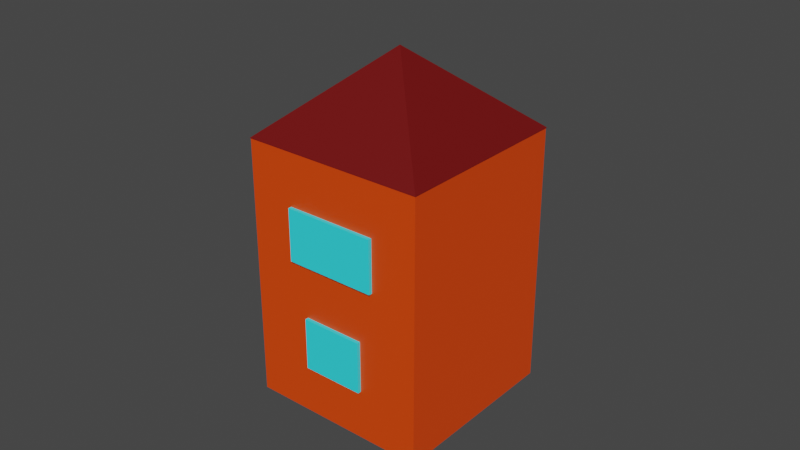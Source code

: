 # Source: house2.blend  (saved by Blender 2.83.19; exported with 4.5.12 LTS)
import bpy
from mathutils import Matrix  # noqa: F401  (used for matrix-valued properties, if any)

bpy.ops.wm.read_factory_settings(use_empty=True)
scene = bpy.context.scene
scene.name = 'Scene'

# ---- collections
col_collection = bpy.data.collections.new('Collection'); scene.collection.children.link(col_collection)

# ---- materials (node trees are filled in below, after node groups)
mat_material_003 = bpy.data.materials.new('Material.003')
mat_material_003.use_transparent_shadow = False
mat_material_001 = bpy.data.materials.new('Material.001')
mat_material_001.use_transparent_shadow = False
mat_material_002 = bpy.data.materials.new('Material.002')
mat_material_002.use_transparent_shadow = False
mat_material_004 = bpy.data.materials.new('Material.004')
mat_material_004.use_transparent_shadow = False
mat_material_005 = bpy.data.materials.new('Material.005')
mat_material_005.use_transparent_shadow = False
mat_material_006 = bpy.data.materials.new('Material.006')
mat_material_006.use_transparent_shadow = False
mat_material_007 = bpy.data.materials.new('Material.007')
mat_material_007.use_transparent_shadow = False
mat_material_008 = bpy.data.materials.new('Material.008')
mat_material_008.use_transparent_shadow = False

# ---- material node trees
mat_material_003.use_nodes = True; mat_material_003.node_tree.nodes.clear()
_N = mat_material_003.node_tree.nodes; _L = mat_material_003.node_tree.links
n0 = _N.new('ShaderNodeBsdfPrincipled'); n0.name = 'Principled BSDF'; n0.location = (10, 300)
n0.distribution = 'GGX'
n0.subsurface_method = 'BURLEY'
n0.inputs[0].default_value = (0.8714, 0.06297, 0.0, 1.0)
n0.inputs[3].default_value = 1.45
n0.inputs[27].default_value = (0.0, 0.0, 0.0, 1.0)
n0.inputs[28].default_value = 1.0
n1 = _N.new('ShaderNodeOutputMaterial'); n1.name = 'Material Output'; n1.location = (300, 300)
_L.new(n0.outputs[0], n1.inputs[0])
n1.is_active_output = True
mat_material_001.use_nodes = True; mat_material_001.node_tree.nodes.clear()
_N = mat_material_001.node_tree.nodes; _L = mat_material_001.node_tree.links
n0 = _N.new('ShaderNodeBsdfPrincipled'); n0.name = 'Principled BSDF'; n0.location = (10, 300)
n0.distribution = 'GGX'
n0.subsurface_method = 'BURLEY'
n0.inputs[0].default_value = (0.0356, 0.8796, 0.9823, 1.0)
n0.inputs[3].default_value = 1.45
n0.inputs[13].default_value = 0.5045
n0.inputs[27].default_value = (0.0, 0.0, 0.0, 1.0)
n0.inputs[28].default_value = 1.0
n1 = _N.new('ShaderNodeOutputMaterial'); n1.name = 'Material Output'; n1.location = (300, 300)
_L.new(n0.outputs[0], n1.inputs[0])
n1.is_active_output = True
mat_material_002.use_nodes = True; mat_material_002.node_tree.nodes.clear()
_N = mat_material_002.node_tree.nodes; _L = mat_material_002.node_tree.links
n0 = _N.new('ShaderNodeBsdfPrincipled'); n0.name = 'Principled BSDF'; n0.location = (10, 300)
n0.distribution = 'GGX'
n0.subsurface_method = 'BURLEY'
n0.inputs[0].default_value = (0.15, 0.002732, 0.002732, 1.0)
n0.inputs[3].default_value = 1.45
n0.inputs[27].default_value = (0.0, 0.0, 0.0, 1.0)
n0.inputs[28].default_value = 1.0
n1 = _N.new('ShaderNodeOutputMaterial'); n1.name = 'Material Output'; n1.location = (300, 300)
_L.new(n0.outputs[0], n1.inputs[0])
n1.is_active_output = True
mat_material_004.use_nodes = True; mat_material_004.node_tree.nodes.clear()
_N = mat_material_004.node_tree.nodes; _L = mat_material_004.node_tree.links
n0 = _N.new('ShaderNodeBsdfPrincipled'); n0.name = 'Principled BSDF'; n0.location = (10, 300)
n0.distribution = 'GGX'
n0.subsurface_method = 'BURLEY'
n0.inputs[0].default_value = (0.0356, 0.8796, 0.9823, 1.0)
n0.inputs[3].default_value = 1.45
n0.inputs[13].default_value = 0.5045
n0.inputs[27].default_value = (0.0, 0.0, 0.0, 1.0)
n0.inputs[28].default_value = 1.0
n1 = _N.new('ShaderNodeOutputMaterial'); n1.name = 'Material Output'; n1.location = (300, 300)
_L.new(n0.outputs[0], n1.inputs[0])
n1.is_active_output = True
mat_material_005.use_nodes = True; mat_material_005.node_tree.nodes.clear()
_N = mat_material_005.node_tree.nodes; _L = mat_material_005.node_tree.links
n0 = _N.new('ShaderNodeBsdfPrincipled'); n0.name = 'Principled BSDF'; n0.location = (10, 300)
n0.distribution = 'GGX'
n0.subsurface_method = 'BURLEY'
n0.inputs[0].default_value = (0.0356, 0.8796, 0.9823, 1.0)
n0.inputs[3].default_value = 1.45
n0.inputs[13].default_value = 0.5045
n0.inputs[27].default_value = (0.0, 0.0, 0.0, 1.0)
n0.inputs[28].default_value = 1.0
n1 = _N.new('ShaderNodeOutputMaterial'); n1.name = 'Material Output'; n1.location = (300, 300)
_L.new(n0.outputs[0], n1.inputs[0])
n1.is_active_output = True
mat_material_006.use_nodes = True; mat_material_006.node_tree.nodes.clear()
_N = mat_material_006.node_tree.nodes; _L = mat_material_006.node_tree.links
n0 = _N.new('ShaderNodeBsdfPrincipled'); n0.name = 'Principled BSDF'; n0.location = (10, 300)
n0.distribution = 'GGX'
n0.subsurface_method = 'BURLEY'
n0.inputs[0].default_value = (0.0356, 0.8796, 0.9823, 1.0)
n0.inputs[3].default_value = 1.45
n0.inputs[13].default_value = 0.5045
n0.inputs[27].default_value = (0.0, 0.0, 0.0, 1.0)
n0.inputs[28].default_value = 1.0
n1 = _N.new('ShaderNodeOutputMaterial'); n1.name = 'Material Output'; n1.location = (300, 300)
_L.new(n0.outputs[0], n1.inputs[0])
n1.is_active_output = True
mat_material_007.use_nodes = True; mat_material_007.node_tree.nodes.clear()
_N = mat_material_007.node_tree.nodes; _L = mat_material_007.node_tree.links
n0 = _N.new('ShaderNodeBsdfPrincipled'); n0.name = 'Principled BSDF'; n0.location = (10, 300)
n0.distribution = 'GGX'
n0.subsurface_method = 'BURLEY'
n0.inputs[0].default_value = (0.0356, 0.8796, 0.9823, 1.0)
n0.inputs[3].default_value = 1.45
n0.inputs[13].default_value = 0.5045
n0.inputs[27].default_value = (0.0, 0.0, 0.0, 1.0)
n0.inputs[28].default_value = 1.0
n1 = _N.new('ShaderNodeOutputMaterial'); n1.name = 'Material Output'; n1.location = (300, 300)
_L.new(n0.outputs[0], n1.inputs[0])
n1.is_active_output = True
mat_material_008.use_nodes = True; mat_material_008.node_tree.nodes.clear()
_N = mat_material_008.node_tree.nodes; _L = mat_material_008.node_tree.links
n0 = _N.new('ShaderNodeBsdfPrincipled'); n0.name = 'Principled BSDF'; n0.location = (10, 300)
n0.distribution = 'GGX'
n0.subsurface_method = 'BURLEY'
n0.inputs[0].default_value = (0.0356, 0.8796, 0.9823, 1.0)
n0.inputs[3].default_value = 1.45
n0.inputs[13].default_value = 0.5045
n0.inputs[27].default_value = (0.0, 0.0, 0.0, 1.0)
n0.inputs[28].default_value = 1.0
n1 = _N.new('ShaderNodeOutputMaterial'); n1.name = 'Material Output'; n1.location = (300, 300)
_L.new(n0.outputs[0], n1.inputs[0])
n1.is_active_output = True

# ---- world
world_world = bpy.data.worlds.new('World'); scene.world = world_world
world_world.use_nodes = True; world_world.node_tree.nodes.clear()
_N = world_world.node_tree.nodes; _L = world_world.node_tree.links
n0 = _N.new('ShaderNodeOutputWorld'); n0.name = 'World Output'; n0.location = (300, 300)
n1 = _N.new('ShaderNodeBackground'); n1.name = 'Background'; n1.location = (10, 300)
n1.inputs[0].default_value = (0.05088, 0.05088, 0.05088, 1.0)
_L.new(n1.outputs[0], n0.inputs[0])
n0.is_active_output = True
world_world.color = (0.05088, 0.05088, 0.05088)
world_world.use_sun_shadow = False
world_world.sun_shadow_jitter_overblur = 0.0

# ---- meshes
me_cube_001 = bpy.data.meshes.new('Cube.001')
me_cube_001.from_pydata([(-1.0, -1.0, -1.0), (-1.0, -1.0, 1.0), (-1.0, 1.0, -1.0), (-1.0, 1.0, 1.0), (1.0, -1.0, -1.0), (1.0, -1.0, 1.0), (1.0, 1.0, -1.0), (1.0, 1.0, 1.0)], [], [(0, 1, 3, 2), (2, 3, 7, 6), (6, 7, 5, 4), (4, 5, 1, 0), (2, 6, 4, 0), (7, 3, 1, 5)])
_uv = me_cube_001.uv_layers.new(name='UVMap')
_uv.uv.foreach_set('vector', [0.375, 0.0, 0.625, 0.0, 0.625, 0.25, 0.375, 0.25, 0.375, 0.25, 0.625, 0.25, 0.625, 0.5, 0.375, 0.5, 0.375, 0.5, 0.625, 0.5, 0.625, 0.75, 0.375, 0.75, 0.375, 0.75, 0.625, 0.75, 0.625, 1.0, 0.375, 1.0, 0.125, 0.5, 0.375, 0.5, 0.375, 0.75, 0.125, 0.75, 0.625, 0.5, 0.875, 0.5, 0.875, 0.75, 0.625, 0.75])
me_cube_001.materials.append(mat_material_003)
me_cube_001.use_remesh_fix_poles = True
me_cube_001.use_remesh_preserve_attributes = False
me_cube_001.use_mirror_vertex_groups = False
me_cube_001.update()
me_cube_002 = bpy.data.meshes.new('Cube.002')
me_cube_002.from_pydata([(-1.0, -1.0, -1.0), (-1.0, -1.0, 1.0), (-1.0, 1.0, -1.0), (-1.0, 1.0, 1.0), (1.0, -1.0, -1.0), (1.0, -1.0, 1.0), (1.0, 1.0, -1.0), (1.0, 1.0, 1.0)], [], [(0, 1, 3, 2), (2, 3, 7, 6), (6, 7, 5, 4), (4, 5, 1, 0), (2, 6, 4, 0), (7, 3, 1, 5)])
_uv = me_cube_002.uv_layers.new(name='UVMap')
_uv.uv.foreach_set('vector', [0.375, 0.0, 0.625, 0.0, 0.625, 0.25, 0.375, 0.25, 0.375, 0.25, 0.625, 0.25, 0.625, 0.5, 0.375, 0.5, 0.375, 0.5, 0.625, 0.5, 0.625, 0.75, 0.375, 0.75, 0.375, 0.75, 0.625, 0.75, 0.625, 1.0, 0.375, 1.0, 0.125, 0.5, 0.375, 0.5, 0.375, 0.75, 0.125, 0.75, 0.625, 0.5, 0.875, 0.5, 0.875, 0.75, 0.625, 0.75])
me_cube_002.materials.append(mat_material_001)
me_cube_002.use_remesh_fix_poles = True
me_cube_002.use_remesh_preserve_attributes = False
me_cube_002.use_mirror_vertex_groups = False
me_cube_002.update()
me_cube_008 = bpy.data.meshes.new('Cube.008')
me_cube_008.from_pydata([(-1.0, -1.0, -1.0), (-1.0, -1.0, 1.0), (-1.0, 1.0, -1.0), (-1.0, 1.0, 1.0), (1.0, -1.0, -1.0), (1.0, -1.0, 1.0), (1.0, 1.0, -1.0), (1.0, 1.0, 1.0)], [], [(0, 1, 3, 2), (2, 3, 7, 6), (6, 7, 5, 4), (4, 5, 1, 0), (2, 6, 4, 0), (7, 3, 1, 5)])
_uv = me_cube_008.uv_layers.new(name='UVMap')
_uv.uv.foreach_set('vector', [0.375, 0.0, 0.625, 0.0, 0.625, 0.25, 0.375, 0.25, 0.375, 0.25, 0.625, 0.25, 0.625, 0.5, 0.375, 0.5, 0.375, 0.5, 0.625, 0.5, 0.625, 0.75, 0.375, 0.75, 0.375, 0.75, 0.625, 0.75, 0.625, 1.0, 0.375, 1.0, 0.125, 0.5, 0.375, 0.5, 0.375, 0.75, 0.125, 0.75, 0.625, 0.5, 0.875, 0.5, 0.875, 0.75, 0.625, 0.75])
me_cube_008.materials.append(mat_material_002)
me_cube_008.use_remesh_fix_poles = True
me_cube_008.use_remesh_preserve_attributes = False
me_cube_008.use_mirror_vertex_groups = False
me_cube_008.update()
me_cube_013 = bpy.data.meshes.new('Cube.013')
me_cube_013.from_pydata([(-1.0, -1.0, -1.0), (-1.0, -1.0, 1.0), (-1.0, 1.0, -1.0), (-1.0, 1.0, 1.0), (1.0, -1.0, -1.0), (1.0, -1.0, 1.0), (1.0, 1.0, -1.0), (1.0, 1.0, 1.0)], [], [(0, 1, 3, 2), (2, 3, 7, 6), (6, 7, 5, 4), (4, 5, 1, 0), (2, 6, 4, 0), (7, 3, 1, 5)])
_uv = me_cube_013.uv_layers.new(name='UVMap')
_uv.uv.foreach_set('vector', [0.375, 0.0, 0.625, 0.0, 0.625, 0.25, 0.375, 0.25, 0.375, 0.25, 0.625, 0.25, 0.625, 0.5, 0.375, 0.5, 0.375, 0.5, 0.625, 0.5, 0.625, 0.75, 0.375, 0.75, 0.375, 0.75, 0.625, 0.75, 0.625, 1.0, 0.375, 1.0, 0.125, 0.5, 0.375, 0.5, 0.375, 0.75, 0.125, 0.75, 0.625, 0.5, 0.875, 0.5, 0.875, 0.75, 0.625, 0.75])
me_cube_013.materials.append(mat_material_004)
me_cube_013.use_remesh_fix_poles = True
me_cube_013.use_remesh_preserve_attributes = False
me_cube_013.use_mirror_vertex_groups = False
me_cube_013.update()
me_cube_014 = bpy.data.meshes.new('Cube.014')
me_cube_014.from_pydata([(-1.0, -1.0, -1.0), (-1.0, -1.0, 1.0), (-1.0, 1.0, -1.0), (-1.0, 1.0, 1.0), (1.0, -1.0, -1.0), (1.0, -1.0, 1.0), (1.0, 1.0, -1.0), (1.0, 1.0, 1.0)], [], [(0, 1, 3, 2), (2, 3, 7, 6), (6, 7, 5, 4), (4, 5, 1, 0), (2, 6, 4, 0), (7, 3, 1, 5)])
_uv = me_cube_014.uv_layers.new(name='UVMap')
_uv.uv.foreach_set('vector', [0.375, 0.0, 0.625, 0.0, 0.625, 0.25, 0.375, 0.25, 0.375, 0.25, 0.625, 0.25, 0.625, 0.5, 0.375, 0.5, 0.375, 0.5, 0.625, 0.5, 0.625, 0.75, 0.375, 0.75, 0.375, 0.75, 0.625, 0.75, 0.625, 1.0, 0.375, 1.0, 0.125, 0.5, 0.375, 0.5, 0.375, 0.75, 0.125, 0.75, 0.625, 0.5, 0.875, 0.5, 0.875, 0.75, 0.625, 0.75])
me_cube_014.materials.append(mat_material_005)
me_cube_014.use_remesh_fix_poles = True
me_cube_014.use_remesh_preserve_attributes = False
me_cube_014.use_mirror_vertex_groups = False
me_cube_014.update()
me_cube_015 = bpy.data.meshes.new('Cube.015')
me_cube_015.from_pydata([(-1.0, -1.0, -1.0), (-1.0, -1.0, 1.0), (-1.0, 1.0, -1.0), (-1.0, 1.0, 1.0), (1.0, -1.0, -1.0), (1.0, -1.0, 1.0), (1.0, 1.0, -1.0), (1.0, 1.0, 1.0)], [], [(0, 1, 3, 2), (2, 3, 7, 6), (6, 7, 5, 4), (4, 5, 1, 0), (2, 6, 4, 0), (7, 3, 1, 5)])
_uv = me_cube_015.uv_layers.new(name='UVMap')
_uv.uv.foreach_set('vector', [0.375, 0.0, 0.625, 0.0, 0.625, 0.25, 0.375, 0.25, 0.375, 0.25, 0.625, 0.25, 0.625, 0.5, 0.375, 0.5, 0.375, 0.5, 0.625, 0.5, 0.625, 0.75, 0.375, 0.75, 0.375, 0.75, 0.625, 0.75, 0.625, 1.0, 0.375, 1.0, 0.125, 0.5, 0.375, 0.5, 0.375, 0.75, 0.125, 0.75, 0.625, 0.5, 0.875, 0.5, 0.875, 0.75, 0.625, 0.75])
me_cube_015.materials.append(mat_material_006)
me_cube_015.use_remesh_fix_poles = True
me_cube_015.use_remesh_preserve_attributes = False
me_cube_015.use_mirror_vertex_groups = False
me_cube_015.update()
me_cone = bpy.data.meshes.new('Cone')
me_cone.from_pydata([(0.0, 5.0, -0.5), (5.0, -2.186e-07, -0.5), (-4.371e-07, -5.0, -0.5), (-5.0, 5.962e-08, -0.5), (0.0, 0.0, 0.5)], [], [(0, 4, 1), (1, 4, 2), (2, 4, 3), (3, 4, 0), (0, 1, 2, 3)])
_uv = me_cone.uv_layers.new(name='UVMap')
_uv.uv.foreach_set('vector', [0.25, 0.49, 0.25, 0.25, 0.49, 0.25, 0.49, 0.25, 0.25, 0.25, 0.25, 0.01, 0.25, 0.01, 0.25, 0.25, 0.01, 0.25, 0.01, 0.25, 0.25, 0.25, 0.25, 0.49, 0.75, 0.49, 0.99, 0.25, 0.75, 0.01, 0.51, 0.25])
me_cone.materials.append(mat_material_002)
me_cone.use_remesh_fix_poles = True
me_cone.use_remesh_preserve_attributes = False
me_cone.use_mirror_vertex_groups = False
me_cone.update()
me_cube_016 = bpy.data.meshes.new('Cube.016')
me_cube_016.from_pydata([(-1.0, -1.0, -1.0), (-1.0, -1.0, 1.0), (-1.0, 1.0, -1.0), (-1.0, 1.0, 1.0), (1.0, -1.0, -1.0), (1.0, -1.0, 1.0), (1.0, 1.0, -1.0), (1.0, 1.0, 1.0)], [], [(0, 1, 3, 2), (2, 3, 7, 6), (6, 7, 5, 4), (4, 5, 1, 0), (2, 6, 4, 0), (7, 3, 1, 5)])
_uv = me_cube_016.uv_layers.new(name='UVMap')
_uv.uv.foreach_set('vector', [0.375, 0.0, 0.625, 0.0, 0.625, 0.25, 0.375, 0.25, 0.375, 0.25, 0.625, 0.25, 0.625, 0.5, 0.375, 0.5, 0.375, 0.5, 0.625, 0.5, 0.625, 0.75, 0.375, 0.75, 0.375, 0.75, 0.625, 0.75, 0.625, 1.0, 0.375, 1.0, 0.125, 0.5, 0.375, 0.5, 0.375, 0.75, 0.125, 0.75, 0.625, 0.5, 0.875, 0.5, 0.875, 0.75, 0.625, 0.75])
me_cube_016.materials.append(mat_material_007)
me_cube_016.use_remesh_fix_poles = True
me_cube_016.use_remesh_preserve_attributes = False
me_cube_016.use_mirror_vertex_groups = False
me_cube_016.update()
me_cube_017 = bpy.data.meshes.new('Cube.017')
me_cube_017.from_pydata([(-1.0, -1.0, -1.0), (-1.0, -1.0, 1.0), (-1.0, 1.0, -1.0), (-1.0, 1.0, 1.0), (1.0, -1.0, -1.0), (1.0, -1.0, 1.0), (1.0, 1.0, -1.0), (1.0, 1.0, 1.0)], [], [(0, 1, 3, 2), (2, 3, 7, 6), (6, 7, 5, 4), (4, 5, 1, 0), (2, 6, 4, 0), (7, 3, 1, 5)])
_uv = me_cube_017.uv_layers.new(name='UVMap')
_uv.uv.foreach_set('vector', [0.375, 0.0, 0.625, 0.0, 0.625, 0.25, 0.375, 0.25, 0.375, 0.25, 0.625, 0.25, 0.625, 0.5, 0.375, 0.5, 0.375, 0.5, 0.625, 0.5, 0.625, 0.75, 0.375, 0.75, 0.375, 0.75, 0.625, 0.75, 0.625, 1.0, 0.375, 1.0, 0.125, 0.5, 0.375, 0.5, 0.375, 0.75, 0.125, 0.75, 0.625, 0.5, 0.875, 0.5, 0.875, 0.75, 0.625, 0.75])
me_cube_017.materials.append(mat_material_008)
me_cube_017.use_remesh_fix_poles = True
me_cube_017.use_remesh_preserve_attributes = False
me_cube_017.use_mirror_vertex_groups = False
me_cube_017.update()

# ---- objects
ob_house = bpy.data.objects.new('house', me_cube_001)
ob_cube_001 = bpy.data.objects.new('Cube.001', me_cube_002)
ob_door = bpy.data.objects.new('door', me_cube_008)
ob_cube_002 = bpy.data.objects.new('Cube.002', me_cube_013)
ob_cube_003 = bpy.data.objects.new('Cube.003', me_cube_014)
ob_cube_004 = bpy.data.objects.new('Cube.004', me_cube_015)
ob_cone = bpy.data.objects.new('Cone', me_cone)
ob_cube_005 = bpy.data.objects.new('Cube.005', me_cube_016)
ob_cube_006 = bpy.data.objects.new('Cube.006', me_cube_017)

# ---- transforms, parenting, visibility, modifiers, constraints
ob_house.location = (0.0, 0.0, 0.0)
ob_house.scale = (7.0, 7.0, 10.0)
ob_house.lineart.crease_threshold = 0.0
ob_cube_001.parent = ob_house
ob_cube_001.location = (-1.01, 0.4749, 0.4)
ob_cube_001.scale = (0.02, 0.24, 0.2)
ob_cube_001.lineart.crease_threshold = 0.0
ob_door.parent = ob_house
ob_door.location = (-1.01, 0.0, -0.5993)
ob_door.scale = (0.02, 0.37, 0.4)
ob_door.lineart.crease_threshold = 0.0
ob_cube_002.parent = ob_house
ob_cube_002.location = (-1.01, -0.4749, 0.4)
ob_cube_002.scale = (0.02, 0.24, 0.2)
ob_cube_002.lineart.crease_threshold = 0.0
ob_cube_003.parent = ob_house
ob_cube_003.location = (0.0, -1.019, 0.4)
ob_cube_003.rotation_euler = (0.0, 0.0, 1.571)
ob_cube_003.scale = (0.02, 0.5, 0.2)
ob_cube_003.lineart.crease_threshold = 0.0
ob_cube_004.parent = ob_house
ob_cube_004.location = (0.0, 1.019, 0.4)
ob_cube_004.rotation_euler = (0.0, 0.0, 1.571)
ob_cube_004.scale = (0.02, 0.5, 0.2)
ob_cube_004.lineart.crease_threshold = 0.0
ob_cone.parent = ob_house
ob_cone.location = (0.0, 0.0, 1.303)
ob_cone.rotation_euler = (0.0, 0.0, 0.7854)
ob_cone.scale = (0.285, 0.285, 0.61)
ob_cone.lineart.crease_threshold = 0.0
ob_cube_005.parent = ob_house
ob_cube_005.location = (0.0, -1.019, -0.4142)
ob_cube_005.rotation_euler = (0.0, 0.0, 1.571)
ob_cube_005.scale = (0.02, 0.34, 0.2)
ob_cube_005.lineart.crease_threshold = 0.0
ob_cube_006.parent = ob_house
ob_cube_006.location = (0.0, 1.019, -0.4142)
ob_cube_006.rotation_euler = (0.0, 0.0, 1.571)
ob_cube_006.scale = (0.02, 0.34, 0.2)
ob_cube_006.lineart.crease_threshold = 0.0

# ---- collection membership
col_collection.objects.link(ob_house)
col_collection.objects.link(ob_cube_001)
col_collection.objects.link(ob_door)
col_collection.objects.link(ob_cube_002)
col_collection.objects.link(ob_cube_003)
col_collection.objects.link(ob_cube_004)
col_collection.objects.link(ob_cone)
col_collection.objects.link(ob_cube_005)
col_collection.objects.link(ob_cube_006)

# ---- scene / render settings (as saved in the file)
scene.frame_start = 1; scene.frame_end = 250; scene.frame_set(1)
scene.render.engine = 'BLENDER_EEVEE_NEXT'
scene.cycles.use_denoising = False
scene.cycles.samples = 128
scene.cycles.sampling_pattern = 'TABULATED_SOBOL'
scene.cycles.use_adaptive_sampling = False
scene.cycles.use_light_tree = False
scene.view_settings.view_transform = 'Filmic'
bpy.context.view_layer.update()

# ---- added for rendering (the .blend has no active camera and no usable light): camera, sun
cam_auto = bpy.data.cameras.new('AutoCamera')
cam_auto.lens = 50.0
cam_auto.sensor_width = 36.0
cam_auto.clip_end = 1000.0
ob_auto_camera = bpy.data.objects.new('AutoCamera', cam_auto)
scene.collection.objects.link(ob_auto_camera)
ob_auto_camera.location = (44.1009, -52.921, 38.3186)
ob_auto_camera.rotation_euler = (1.09748, -7.21219e-08, 0.694738)
scene.camera = ob_auto_camera
light_auto_sun = bpy.data.lights.new('AutoSun', 'SUN')
light_auto_sun.energy = 3.0
light_auto_sun.angle = 0.0523599
ob_auto_sun = bpy.data.objects.new('AutoSun', light_auto_sun)
scene.collection.objects.link(ob_auto_sun)
ob_auto_sun.rotation_euler = (0.872665, 0.174533, 0.523599)
bpy.context.view_layer.update()
